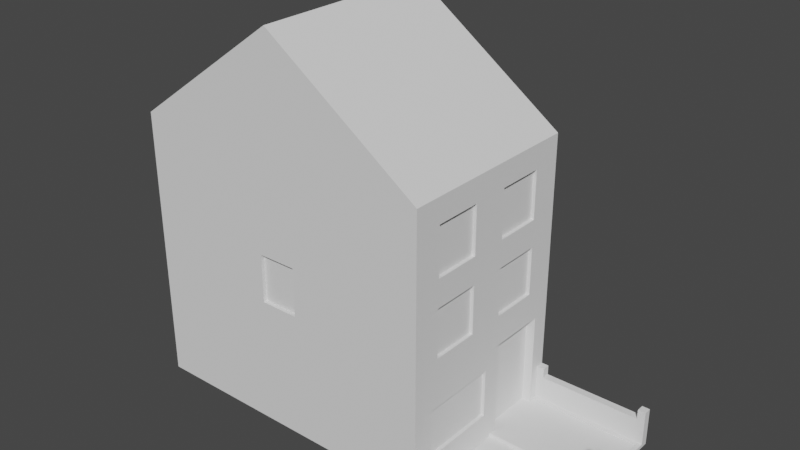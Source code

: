 # Source: house1.blend  (saved by Blender 3.5.10; exported with 4.5.12 LTS)
import bpy
from mathutils import Matrix  # noqa: F401  (used for matrix-valued properties, if any)

bpy.ops.wm.read_factory_settings(use_empty=True)
scene = bpy.context.scene
scene.name = 'Scene'

# ---- collections
col_collection = bpy.data.collections.new('Collection'); scene.collection.children.link(col_collection)

# ---- world
world_world = bpy.data.worlds.new('World'); scene.world = world_world
world_world.use_nodes = True; world_world.node_tree.nodes.clear()
_N = world_world.node_tree.nodes; _L = world_world.node_tree.links
n0 = _N.new('ShaderNodeOutputWorld'); n0.name = 'World Output'; n0.location = (300, 300)
n1 = _N.new('ShaderNodeBackground'); n1.name = 'Background'; n1.location = (10, 300)
n1.inputs[0].default_value = (0.05088, 0.05088, 0.05088, 1.0)
_L.new(n1.outputs[0], n0.inputs[0])
n0.is_active_output = True
world_world.color = (0.05088, 0.05088, 0.05088)
world_world.use_sun_shadow = False
world_world.sun_shadow_jitter_overblur = 0.0

# ---- meshes
me_cube_007 = bpy.data.meshes.new('Cube.007')
me_cube_007.from_pydata([(-1.0, -1.0, -1.0), (-0.8667, -1.0, 0.4851), (-1.0, -1.0, 1.0), (-1.0, 1.0, -1.0), (-0.8667, 1.0, 0.4851), (-1.0, 1.0, 1.0), (1.0, -1.0, -1.0), (0.8667, -1.0, 0.4851), (1.0, -1.0, 1.0), (1.0, 1.0, -1.0), (0.8667, 1.0, 0.4851), (1.0, 1.0, 1.0), (0.8667, 1.0, 1.0), (-0.8667, 1.0, 1.0), (-0.8667, -1.0, 1.0), (0.8667, -1.0, 1.0)], [], [(0, 2, 5, 3), (11, 9, 3, 5, 13, 4, 10, 12), (9, 11, 8, 6), (14, 2, 0, 6, 8, 15, 7, 1), (3, 9, 6, 0), (5, 2, 14, 13), (15, 8, 11, 12), (1, 4, 13, 14), (10, 7, 15, 12), (4, 1, 7, 10)])
_uv = me_cube_007.uv_layers.new(name='UVMap')
_uv.uv.foreach_set('vector', [0.375, 0.0, 0.625, 0.0, 0.625, 0.25, 0.375, 0.25, 0.625, 0.5, 0.375, 0.5, 0.375, 0.25, 0.625, 0.25, 0.625, 0.2667, 0.5606, 0.2667, 0.5606, 0.4833, 0.625, 0.4833, 0.375, 0.5, 0.625, 0.5, 0.625, 0.75, 0.375, 0.75, 0.625, 0.9833, 0.625, 1.0, 0.375, 1.0, 0.375, 0.75, 0.625, 0.75, 0.625, 0.7667, 0.5606, 0.7667, 0.5606, 0.9833, 0.125, 0.5, 0.375, 0.5, 0.375, 0.75, 0.125, 0.75, 0.875, 0.5, 0.875, 0.75, 0.8583, 0.75, 0.8583, 0.5, 0.6417, 0.75, 0.625, 0.75, 0.625, 0.5, 0.6417, 0.5, 0.375, 0.0, 0.375, 0.25, 0.4394, 0.25, 0.4394, 0.0, 0.375, 0.5, 0.375, 0.75, 0.4394, 0.75, 0.4394, 0.5, 0.125, 0.5, 0.125, 0.75, 0.375, 0.75, 0.375, 0.5])
me_cube_007.update()
me_cube_012 = bpy.data.meshes.new('Cube.012')
me_cube_012.from_pydata([(-1.0, -1.0, -1.0), (-0.8667, -1.0, -0.3149), (-1.0, -1.0, 1.0), (-1.0, 1.0, -1.0), (-0.8667, 1.0, -0.3149), (-1.0, 1.0, 1.0), (1.0, -1.0, -1.0), (0.8667, -1.0, -0.3149), (1.0, -1.0, 1.0), (1.0, 1.0, -1.0), (0.8667, 1.0, -0.3149), (1.0, 1.0, 1.0), (0.8667, 1.0, 1.0), (-0.8667, 1.0, 1.0), (-0.8667, -1.0, 1.0), (0.8667, -1.0, 1.0), (-0.9984, 29.01, -1.0), (-0.9984, 29.01, 1.0), (-0.8651, 29.01, -1.0), (-0.8651, 29.01, 1.0), (-0.9984, -0.9946, -1.0), (-0.9984, -0.9946, 1.0), (-0.8651, -0.9946, -1.0), (-0.8651, -0.9946, 1.0), (-0.8651, 27.01, 0.4851), (-0.8651, 27.01, 1.0), (-0.8651, 1.005, 1.0), (-0.8651, 1.005, 0.4851), (-0.9984, 27.01, 1.0), (-0.9984, 1.005, 0.4851), (-0.9984, 1.005, 1.0), (-0.9984, 27.01, 0.4851)], [], [(0, 2, 5, 3), (11, 9, 3, 5, 13, 4, 10, 12), (9, 11, 8, 6), (14, 2, 0, 6, 8, 15, 7, 1), (3, 9, 6, 0), (5, 2, 14, 13), (15, 8, 11, 12), (1, 4, 13, 14), (10, 7, 15, 12), (4, 1, 7, 10), (16, 17, 19, 18), (26, 23, 22, 18, 19, 25, 24, 27), (22, 23, 21, 20), (17, 16, 20, 21, 30, 29, 31, 28), (18, 22, 20, 16), (19, 17, 28, 25), (30, 21, 23, 26), (28, 31, 24, 25), (27, 29, 30, 26), (29, 27, 24, 31)])
_uv = me_cube_012.uv_layers.new(name='UVMap')
_uv.uv.foreach_set('vector', [0.375, 0.0, 0.625, 0.0, 0.625, 0.25, 0.375, 0.25, 0.625, 0.5, 0.375, 0.5, 0.375, 0.25, 0.625, 0.25, 0.625, 0.2667, 0.4606, 0.2667, 0.4606, 0.4833, 0.625, 0.4833, 0.375, 0.5, 0.625, 0.5, 0.625, 0.75, 0.375, 0.75, 0.625, 0.9833, 0.625, 1.0, 0.375, 1.0, 0.375, 0.75, 0.625, 0.75, 0.625, 0.7667, 0.4606, 0.7667, 0.4606, 0.9833, 0.125, 0.5, 0.375, 0.5, 0.375, 0.75, 0.125, 0.75, 0.875, 0.5, 0.875, 0.75, 0.8583, 0.75, 0.8583, 0.5, 0.6417, 0.75, 0.625, 0.75, 0.625, 0.5, 0.6417, 0.5, 0.375, 0.0, 0.375, 0.25, 0.5394, 0.25, 0.5394, 0.0, 0.375, 0.5, 0.375, 0.75, 0.5394, 0.75, 0.5394, 0.5, 0.125, 0.5, 0.125, 0.75, 0.375, 0.75, 0.375, 0.5, 0.375, 0.0, 0.625, 0.0, 0.625, 0.25, 0.375, 0.25, 0.625, 0.4833, 0.625, 0.5, 0.375, 0.5, 0.375, 0.25, 0.625, 0.25, 0.625, 0.2667, 0.5606, 0.2667, 0.5606, 0.4833, 0.375, 0.5, 0.625, 0.5, 0.625, 0.75, 0.375, 0.75, 0.625, 1.0, 0.375, 1.0, 0.375, 0.75, 0.625, 0.75, 0.625, 0.7667, 0.5606, 0.7667, 0.5606, 0.9833, 0.625, 0.9833, 0.125, 0.5, 0.375, 0.5, 0.375, 0.75, 0.125, 0.75, 0.875, 0.5, 0.875, 0.75, 0.8583, 0.75, 0.8583, 0.5, 0.6417, 0.75, 0.625, 0.75, 0.625, 0.5, 0.6417, 0.5, 0.4394, 0.1065, 0.375, 0.1065, 0.375, 0.145, 0.4394, 0.145, 0.375, 0.605, 0.375, 0.6435, 0.4394, 0.6435, 0.4394, 0.605, 0.375, 0.6435, 0.375, 0.605, 0.125, 0.605, 0.125, 0.6435])
me_cube_012.update()
me_plane_002 = bpy.data.meshes.new('Plane.002')
me_plane_002.from_pydata([(-1.0, -1.0, 0.0), (1.0, -1.0, 0.0), (-1.0, 1.0, 0.0), (1.0, 1.0, 0.0)], [], [(0, 1, 3, 2)])
_uv = me_plane_002.uv_layers.new(name='UVMap')
_uv.uv.foreach_set('vector', [0.0, 0.0, 1.0, 0.0, 1.0, 1.0, 0.0, 1.0])
me_plane_002.update()
me_cube_017 = bpy.data.meshes.new('Cube.017')
me_cube_017.from_pydata([(-1.0, -1.0, -1.0), (-0.4729, 0.9155, -0.5001), (-0.1306, 0.9429, -0.3387), (-0.8479, 0.9155, -0.5001), (0.9783, -0.7062, 0.05325), (-0.1306, 0.9429, -0.08873), (0.9783, 0.1873, 0.05325), (-0.1306, -0.9606, -0.3387), (0.1194, 0.9429, -0.3387), (-0.1306, -0.9606, -0.08873), (0.9783, -0.7062, 0.3033), (0.1194, 0.9429, -0.08873), (0.9783, -0.2062, 0.05325), (0.9783, 0.1873, 0.3033), (0.1194, -0.9606, -0.3387), (0.9783, -0.2062, 0.3033), (0.1194, -0.9606, -0.08873), (0.9783, 0.1873, -0.3387), (0.9783, 0.6873, 0.05325), (0.9783, 0.1873, -0.08873), (0.9783, 0.6873, 0.3033), (0.9783, -0.7062, -0.3387), (0.9783, -0.7062, -0.08873), (0.9783, 0.6873, -0.3387), (0.9783, -0.7789, -0.8452), (0.9783, 0.6873, -0.08873), (0.9783, -0.2062, -0.3387), (0.9783, -0.7789, -0.5952), (0.9783, -0.2062, -0.08873), (0.9419, 0.2197, -0.5001), (-1.0, 1.0, -1.0), (0.9783, 0.0211, -0.8452), (0.9783, 0.0211, -0.5952), (0.9419, 0.8197, -0.5001), (1.0, -1.0, -1.0), (1.0, 1.0, -1.0), (-0.001599, 1.0, -1.0), (-0.001599, 1.0, 1.0), (-0.001599, -1.0, -1.0), (-0.001599, -1.0, 1.0), (-1.0, -1.0, 0.4285), (-1.0, 1.0, 0.4285), (1.0, -1.0, 0.4285), (1.0, 1.0, 0.4285), (0.9419, 0.2197, -1.0), (0.9419, 0.8197, -1.0), (1.0, 0.2197, -1.0), (1.0, 0.8197, -1.0), (1.0, 0.8197, -0.5001), (1.0, 0.2197, -0.5001), (1.0, -0.7789, -0.5952), (1.0, 0.0211, -0.8452), (1.0, 0.0211, -0.5952), (1.0, -0.7789, -0.8452), (1.0, -0.2062, -0.08873), (1.0, -0.7062, -0.3387), (1.0, -0.7062, -0.08873), (1.0, -0.2062, -0.3387), (1.0, 0.1873, -0.3387), (1.0, 0.1873, -0.08873), (1.0, 0.6873, -0.3387), (1.0, 0.6873, -0.08873), (1.0, 0.6873, 0.05325), (1.0, 0.1873, 0.05325), (1.0, 0.1873, 0.3033), (1.0, 0.6873, 0.3033), (1.0, -0.7062, 0.05325), (1.0, -0.7062, 0.3033), (1.0, -0.2062, 0.05325), (1.0, -0.2062, 0.3033), (0.1194, -1.0, -0.08873), (0.1194, -1.0, -0.3387), (-0.001599, -1.0, -0.3387), (-0.001599, -1.0, -0.08873), (-0.1306, -1.0, -0.3387), (-0.1306, -1.0, -0.08873), (0.1194, 1.0, -0.08873), (0.1194, 1.0, -0.3387), (-0.001599, 1.0, -0.3387), (-0.001599, 1.0, -0.08873), (-0.1306, 1.0, -0.3387), (-0.1306, 1.0, -0.08873), (-0.8479, 1.0, -1.0), (-0.8479, 0.9155, -1.0), (-0.4729, 0.9155, -1.0), (-0.4729, 1.0, -1.0), (-0.8479, 1.0, -0.5001), (-0.4729, 1.0, -0.5001)], [], [(0, 40, 41, 30), (44, 46, 34, 38, 36, 35, 47, 45), (71, 72, 38, 34, 42, 39, 73, 70), (51, 46, 49, 52), (58, 59, 54, 57, 49, 48, 60), (56, 54, 68, 66), (61, 60, 48, 47, 35, 43, 42, 34, 46, 51, 53, 50, 55, 56, 66, 67, 69, 68, 54, 59, 63, 64, 65, 62), (63, 59, 61, 62), (55, 50, 52, 49, 57), (36, 38, 0, 30, 82, 83, 84, 85), (79, 37, 43, 35, 36, 78, 77, 76), (30, 41, 37, 79, 81, 80, 78, 36, 85, 87, 86, 82), (41, 40, 39, 37), (75, 73, 39, 40, 0, 38, 72, 74), (42, 43, 37, 39), (29, 33, 48, 49), (33, 45, 47, 48), (44, 29, 49, 46), (45, 33, 29, 44), (24, 31, 32, 27), (52, 32, 31, 51), (24, 27, 50, 53), (31, 24, 53, 51), (27, 32, 52, 50), (21, 26, 28, 22), (54, 28, 26, 57), (55, 21, 22, 56), (26, 21, 55, 57), (22, 28, 54, 56), (17, 23, 25, 19), (61, 25, 23, 60), (17, 19, 59, 58), (23, 17, 58, 60), (19, 25, 61, 59), (6, 18, 20, 13), (65, 20, 18, 62), (63, 6, 13, 64), (18, 6, 63, 62), (13, 20, 65, 64), (4, 12, 15, 10), (69, 15, 12, 68), (4, 10, 67, 66), (12, 4, 66, 68), (10, 15, 69, 67), (7, 9, 75, 74), (7, 14, 16, 9), (16, 14, 71, 70), (72, 71, 14, 7, 74), (73, 75, 9, 16, 70), (81, 5, 2, 80), (77, 8, 11, 76), (8, 2, 5, 11), (78, 80, 2, 8, 77), (76, 11, 5, 81, 79), (87, 1, 3, 86), (86, 3, 83, 82), (85, 84, 1, 87), (83, 3, 1, 84)])
_uv = me_cube_017.uv_layers.new(name='UVMap')
_uv.uv.foreach_set('vector', [0.375, 0.0, 0.5536, 0.0, 0.5536, 0.25, 0.375, 0.25, 0.3677, 0.5975, 0.375, 0.5975, 0.375, 0.75, 0.2498, 0.75, 0.2498, 0.5, 0.375, 0.5, 0.375, 0.5225, 0.3677, 0.5225, 0.4577, 0.8601, 0.4577, 0.8752, 0.375, 0.8752, 0.375, 0.75, 0.5536, 0.75, 0.625, 0.8752, 0.4889, 0.8752, 0.4889, 0.8601, 0.3944, 0.6224, 0.375, 0.5975, 0.4375, 0.5975, 0.4256, 0.6224, 0.4577, 0.6016, 0.4889, 0.6016, 0.4889, 0.6508, 0.4577, 0.6508, 0.4375, 0.5975, 0.4375, 0.5225, 0.4577, 0.5391, 0.4889, 0.7133, 0.4889, 0.6508, 0.5067, 0.6508, 0.5067, 0.7133, 0.4889, 0.5391, 0.4577, 0.5391, 0.4375, 0.5225, 0.375, 0.5225, 0.375, 0.5, 0.5536, 0.5, 0.5536, 0.75, 0.375, 0.75, 0.375, 0.5975, 0.3944, 0.6224, 0.3944, 0.7224, 0.4256, 0.7224, 0.4577, 0.7133, 0.4889, 0.7133, 0.5067, 0.7133, 0.5379, 0.7133, 0.5379, 0.6508, 0.5067, 0.6508, 0.4889, 0.6508, 0.4889, 0.6016, 0.5067, 0.6016, 0.5379, 0.6016, 0.5379, 0.5391, 0.5067, 0.5391, 0.5067, 0.6016, 0.4889, 0.6016, 0.4889, 0.5391, 0.5067, 0.5391, 0.4577, 0.7133, 0.4256, 0.7224, 0.4256, 0.6224, 0.4375, 0.5975, 0.4577, 0.6508, 0.2498, 0.5, 0.2498, 0.75, 0.125, 0.75, 0.125, 0.5, 0.144, 0.5, 0.144, 0.5106, 0.1909, 0.5106, 0.1909, 0.5, 0.4889, 0.3748, 0.625, 0.3748, 0.5536, 0.5, 0.375, 0.5, 0.375, 0.3748, 0.4577, 0.3748, 0.4577, 0.3899, 0.4889, 0.3899, 0.375, 0.25, 0.5536, 0.25, 0.625, 0.3748, 0.4889, 0.3748, 0.4889, 0.3587, 0.4577, 0.3587, 0.4577, 0.3748, 0.375, 0.3748, 0.375, 0.3159, 0.4375, 0.3159, 0.4375, 0.269, 0.375, 0.269, 0.5536, 0.25, 0.5536, 0.0, 0.625, 0.0, 0.625, 0.25, 0.4889, 0.8913, 0.4889, 0.8752, 0.625, 0.8752, 0.5536, 1.0, 0.375, 1.0, 0.375, 0.8752, 0.4577, 0.8752, 0.4577, 0.8913, 0.5536, 0.75, 0.5536, 0.5, 0.7502, 0.5, 0.7502, 0.75, 0.375, 0.0, 0.375, 0.25, 0.375, 0.25, 0.375, 0.0, 0.375, 0.25, 0.375, 0.4999, 0.6074, 0.4999, 0.6074, 0.25, 0.375, 0.7501, 0.375, 1.0, 0.6074, 1.0, 0.6074, 0.7501, 0.125, 0.5, 0.125, 0.5, 0.125, 0.75, 0.125, 0.75, 0.375, 0.0, 0.375, 0.25, 0.625, 0.25, 0.625, 0.0, 0.625, 0.2717, 0.625, 0.25, 0.375, 0.25, 0.375, 0.2717, 0.375, 1.0, 0.625, 1.0, 0.625, 0.9783, 0.375, 0.9783, 0.125, 0.5, 0.125, 0.75, 0.1467, 0.75, 0.1467, 0.5, 0.875, 0.75, 0.875, 0.5, 0.8533, 0.5, 0.8533, 0.75, 0.375, 0.0, 0.375, 0.25, 0.625, 0.25, 0.625, 0.0, 0.625, 0.2717, 0.625, 0.25, 0.375, 0.25, 0.375, 0.2717, 0.375, 0.9783, 0.375, 1.0, 0.625, 1.0, 0.625, 0.9783, 0.125, 0.5, 0.125, 0.75, 0.1467, 0.75, 0.1467, 0.5, 0.875, 0.75, 0.875, 0.5, 0.8533, 0.5, 0.8533, 0.75, 0.375, 0.0, 0.375, 0.25, 0.625, 0.25, 0.625, 0.0, 0.625, 0.2717, 0.625, 0.25, 0.375, 0.25, 0.375, 0.2717, 0.375, 1.0, 0.625, 1.0, 0.625, 0.9783, 0.375, 0.9783, 0.125, 0.5, 0.125, 0.75, 0.1467, 0.75, 0.1467, 0.5, 0.875, 0.75, 0.875, 0.5, 0.8533, 0.5, 0.8533, 0.75, 0.375, 0.0, 0.375, 0.25, 0.625, 0.25, 0.625, 0.0, 0.625, 0.2717, 0.625, 0.25, 0.375, 0.25, 0.375, 0.2717, 0.375, 0.9783, 0.375, 1.0, 0.625, 1.0, 0.625, 0.9783, 0.125, 0.5, 0.125, 0.75, 0.1467, 0.75, 0.1467, 0.5, 0.875, 0.75, 0.875, 0.5, 0.8533, 0.5, 0.8533, 0.75, 0.375, 0.0, 0.375, 0.25, 0.625, 0.25, 0.625, 0.0, 0.625, 0.2717, 0.625, 0.25, 0.375, 0.25, 0.375, 0.2717, 0.375, 1.0, 0.625, 1.0, 0.625, 0.9783, 0.375, 0.9783, 0.125, 0.5, 0.125, 0.75, 0.1467, 0.75, 0.1467, 0.5, 0.875, 0.75, 0.875, 0.5, 0.8533, 0.5, 0.8533, 0.75, 0.375, 0.25, 0.625, 0.25, 0.625, 0.2303, 0.375, 0.2303, 0.375, 0.25, 0.375, 0.5, 0.625, 0.5, 0.625, 0.25, 0.625, 0.5, 0.375, 0.5, 0.375, 0.5197, 0.625, 0.5197, 0.254, 0.5197, 0.375, 0.5197, 0.375, 0.5, 0.125, 0.5, 0.125, 0.5197, 0.746, 0.5197, 0.875, 0.5197, 0.875, 0.5, 0.625, 0.5, 0.625, 0.5197, 0.625, 0.02853, 0.625, 0.0, 0.375, 0.0, 0.375, 0.02853, 0.375, 0.7215, 0.375, 0.75, 0.625, 0.75, 0.625, 0.7215, 0.375, 0.75, 0.375, 1.0, 0.625, 1.0, 0.625, 0.75, 0.254, 0.7215, 0.125, 0.7215, 0.125, 0.75, 0.375, 0.75, 0.375, 0.7215, 0.625, 0.7215, 0.625, 0.75, 0.875, 0.75, 0.875, 0.7215, 0.746, 0.7215, 0.5862, 0.0, 0.375, 0.25, 0.375, 0.25, 0.5862, 0.0, 0.375, 0.25, 0.375, 0.25, 0.375, 0.4999, 0.375, 0.4999, 0.375, 0.7501, 0.375, 0.7501, 0.375, 1.0, 0.375, 1.0, 0.125, 0.5, 0.125, 0.5, 0.125, 0.75, 0.125, 0.75])
me_cube_017.update()
me_cube_027 = bpy.data.meshes.new('Cube.027')
me_cube_027.from_pydata([(-1.0, -1.0, -1.0), (-1.0, -1.0, 1.0), (-1.0, 1.0, -1.0), (-1.0, 1.0, 1.0), (1.0, -1.0, -1.0), (1.0, -1.0, 1.0), (1.0, 1.0, -1.0), (1.0, 1.0, 1.0)], [], [(0, 1, 3, 2), (2, 3, 7, 6), (6, 7, 5, 4), (4, 5, 1, 0), (2, 6, 4, 0), (7, 3, 1, 5)])
_uv = me_cube_027.uv_layers.new(name='UVMap')
_uv.uv.foreach_set('vector', [0.375, 0.0, 0.625, 0.0, 0.625, 0.25, 0.375, 0.25, 0.375, 0.25, 0.625, 0.25, 0.625, 0.5, 0.375, 0.5, 0.375, 0.5, 0.625, 0.5, 0.625, 0.75, 0.375, 0.75, 0.375, 0.75, 0.625, 0.75, 0.625, 1.0, 0.375, 1.0, 0.125, 0.5, 0.375, 0.5, 0.375, 0.75, 0.125, 0.75, 0.625, 0.5, 0.875, 0.5, 0.875, 0.75, 0.625, 0.75])
me_cube_027.update()
me_plane_003 = bpy.data.meshes.new('Plane.003')
me_plane_003.from_pydata([(-1.0, -1.0, 0.0), (1.0, -1.0, 0.0), (-1.0, 1.0, 0.0), (1.0, 1.0, 0.0)], [], [(0, 1, 3, 2)])
_uv = me_plane_003.uv_layers.new(name='UVMap')
_uv.uv.foreach_set('vector', [0.0, 0.0, 1.0, 0.0, 1.0, 1.0, 0.0, 1.0])
me_plane_003.update()
me_cube_029 = bpy.data.meshes.new('Cube.029')
me_cube_029.from_pydata([(-1.0, -1.0, -1.0), (-1.0, -1.0, 1.0), (-1.0, 1.0, -1.0), (-1.0, 1.0, 1.0), (1.0, -1.0, -1.0), (1.0, -1.0, 1.0), (1.0, 1.0, -1.0), (1.0, 1.0, 1.0), (0.8391, 60.95, -1.0), (0.8391, 60.95, 1.0), (0.9391, 60.95, -1.0), (0.9391, 60.95, 1.0), (0.8391, 0.9509, -1.0), (0.8391, 0.9509, 1.0), (0.9391, 0.9509, -1.0), (0.9391, 0.9509, 1.0), (-1.014, 62.41, -1.0), (-1.014, 62.41, 1.0), (-0.914, 62.41, -1.0), (-0.914, 62.41, 1.0), (-1.014, 0.4117, -1.0), (-1.014, 0.4117, 1.0), (-0.914, 0.4117, -1.0), (-0.914, 0.4117, 1.0)], [], [(0, 1, 3, 2), (2, 3, 7, 6), (6, 7, 5, 4), (4, 5, 1, 0), (2, 6, 4, 0), (7, 3, 1, 5), (8, 9, 11, 10), (10, 11, 15, 14), (14, 15, 13, 12), (12, 13, 9, 8), (10, 14, 12, 8), (15, 11, 9, 13), (16, 17, 19, 18), (18, 19, 23, 22), (22, 23, 21, 20), (20, 21, 17, 16), (18, 22, 20, 16), (23, 19, 17, 21)])
_uv = me_cube_029.uv_layers.new(name='UVMap')
_uv.uv.foreach_set('vector', [0.375, 0.0, 0.625, 0.0, 0.625, 0.25, 0.375, 0.25, 0.375, 0.25, 0.625, 0.25, 0.625, 0.5, 0.375, 0.5, 0.375, 0.5, 0.625, 0.5, 0.625, 0.75, 0.375, 0.75, 0.375, 0.75, 0.625, 0.75, 0.625, 1.0, 0.375, 1.0, 0.125, 0.5, 0.375, 0.5, 0.375, 0.75, 0.125, 0.75, 0.625, 0.5, 0.875, 0.5, 0.875, 0.75, 0.625, 0.75, 0.375, 0.0, 0.625, 0.0, 0.625, 0.25, 0.375, 0.25, 0.375, 0.25, 0.625, 0.25, 0.625, 0.5, 0.375, 0.5, 0.375, 0.5, 0.625, 0.5, 0.625, 0.75, 0.375, 0.75, 0.375, 0.75, 0.625, 0.75, 0.625, 1.0, 0.375, 1.0, 0.125, 0.5, 0.375, 0.5, 0.375, 0.75, 0.125, 0.75, 0.625, 0.5, 0.875, 0.5, 0.875, 0.75, 0.625, 0.75, 0.375, 0.0, 0.625, 0.0, 0.625, 0.25, 0.375, 0.25, 0.375, 0.25, 0.625, 0.25, 0.625, 0.5, 0.375, 0.5, 0.375, 0.5, 0.625, 0.5, 0.625, 0.75, 0.375, 0.75, 0.375, 0.75, 0.625, 0.75, 0.625, 1.0, 0.375, 1.0, 0.125, 0.5, 0.375, 0.5, 0.375, 0.75, 0.125, 0.75, 0.625, 0.5, 0.875, 0.5, 0.875, 0.75, 0.625, 0.75])
me_cube_029.update()

# ---- objects
ob_cube_004 = bpy.data.objects.new('Cube.004', me_cube_007)
ob_cube_001 = bpy.data.objects.new('Cube.001', me_cube_012)
ob_plane = bpy.data.objects.new('Plane', me_plane_002)
ob_cube_008 = bpy.data.objects.new('Cube.008', me_cube_017)
ob_cube_018 = bpy.data.objects.new('Cube.018', me_cube_027)
ob_plane_001 = bpy.data.objects.new('Plane.001', me_plane_003)
ob_cube_002 = bpy.data.objects.new('Cube.002', me_cube_029)

# ---- transforms, parenting, visibility, modifiers, constraints
ob_cube_004.location = (1.993, 2.397, 0.5075)
ob_cube_004.scale = (1.5, 0.1, 0.5)
ob_cube_001.location = (3.394, -1.003, 0.5075)
ob_cube_001.rotation_euler = (0.0, 0.0, 1.571)
ob_cube_001.scale = (1.5, 0.1, 0.5)
ob_plane.location = (1.488, 0.002615, 0.003285)
ob_plane.scale = (2.0, 2.5, 1.0)
ob_cube_008.location = (-3.51, 0.02073, 5.007)
ob_cube_008.scale = (4.0, 2.5, 5.0)
ob_cube_018.location = (3.394, -1.003, 0.5068)
ob_cube_018.rotation_euler = (0.0, 0.0, 1.571)
ob_cube_018.scale = (1.3, 0.025, 0.5)
ob_plane_001.location = (1.488, 1.36, 0.06969)
ob_plane_001.scale = (2.0, 1.0, 1.0)
ob_cube_002.location = (3.443, 1.367, 0.05684)
ob_cube_002.rotation_euler = (0.0, 0.0, 1.571)
ob_cube_002.scale = (1.0, 0.05, 0.05)

# ---- collection membership
col_collection.objects.link(ob_cube_004)
col_collection.objects.link(ob_cube_001)
col_collection.objects.link(ob_plane)
col_collection.objects.link(ob_cube_008)
col_collection.objects.link(ob_cube_018)
col_collection.objects.link(ob_plane_001)
col_collection.objects.link(ob_cube_002)

# ---- scene / render settings (as saved in the file)
scene.frame_start = 1; scene.frame_end = 250; scene.frame_set(1)
scene.render.engine = 'BLENDER_EEVEE_NEXT'
scene.cycles.sampling_pattern = 'TABULATED_SOBOL'
scene.view_settings.view_transform = 'Filmic'
bpy.context.view_layer.update()

# ---- added for rendering (the .blend has no active camera and no usable light): camera, sun
cam_auto = bpy.data.cameras.new('AutoCamera')
cam_auto.lens = 50.0
cam_auto.sensor_width = 36.0
cam_auto.clip_end = 1000.0
ob_auto_camera = bpy.data.objects.new('AutoCamera', cam_auto)
scene.collection.objects.link(ob_auto_camera)
ob_auto_camera.location = (12.5151, -17.4194, 16.6241)
ob_auto_camera.rotation_euler = (1.09748, -7.21219e-08, 0.694738)
scene.camera = ob_auto_camera
light_auto_sun = bpy.data.lights.new('AutoSun', 'SUN')
light_auto_sun.energy = 3.0
light_auto_sun.angle = 0.0523599
ob_auto_sun = bpy.data.objects.new('AutoSun', light_auto_sun)
scene.collection.objects.link(ob_auto_sun)
ob_auto_sun.rotation_euler = (0.872665, 0.174533, 0.523599)
bpy.context.view_layer.update()
